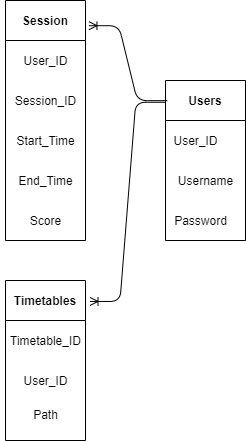

The diagram above was exported from draw.io. Its source (the exported page's mxGraphModel, read from the mxfile embedded in the PNG):
<mxGraphModel dx="2207" dy="1444" grid="1" gridSize="10" guides="1" tooltips="1" connect="1" arrows="1" fold="1" page="1" pageScale="1" pageWidth="1169" pageHeight="827" math="0" shadow="0">
  <root>
    <mxCell id="0" />
    <mxCell id="1" parent="0" />
    <mxCell id="edRcGmoQVar1r2aosalH-2" value="Users" style="swimlane;startSize=40;" vertex="1" parent="1">
      <mxGeometry x="40" y="40" width="80" height="160" as="geometry">
        <mxRectangle x="40" y="40" width="70" height="40" as="alternateBounds" />
      </mxGeometry>
    </mxCell>
    <mxCell id="edRcGmoQVar1r2aosalH-4" value="User_ID" style="text;html=1;align=center;verticalAlign=middle;resizable=0;points=[];autosize=1;strokeColor=none;" vertex="1" parent="1">
      <mxGeometry x="40" y="90" width="60" height="20" as="geometry" />
    </mxCell>
    <mxCell id="edRcGmoQVar1r2aosalH-5" value="Username" style="text;html=1;align=center;verticalAlign=middle;resizable=0;points=[];autosize=1;strokeColor=none;" vertex="1" parent="1">
      <mxGeometry x="45" y="130" width="70" height="20" as="geometry" />
    </mxCell>
    <mxCell id="edRcGmoQVar1r2aosalH-6" value="Password" style="text;html=1;align=center;verticalAlign=middle;resizable=0;points=[];autosize=1;strokeColor=none;" vertex="1" parent="1">
      <mxGeometry x="40" y="170" width="70" height="20" as="geometry" />
    </mxCell>
    <mxCell id="edRcGmoQVar1r2aosalH-8" value="Session" style="swimlane;startSize=40;" vertex="1" parent="1">
      <mxGeometry x="-120" y="-40" width="80" height="240" as="geometry" />
    </mxCell>
    <mxCell id="edRcGmoQVar1r2aosalH-11" value="User_ID" style="text;html=1;align=center;verticalAlign=middle;resizable=0;points=[];autosize=1;strokeColor=none;" vertex="1" parent="edRcGmoQVar1r2aosalH-8">
      <mxGeometry x="10" y="50" width="60" height="20" as="geometry" />
    </mxCell>
    <mxCell id="edRcGmoQVar1r2aosalH-13" value="End_Time" style="text;html=1;align=center;verticalAlign=middle;resizable=0;points=[];autosize=1;strokeColor=none;" vertex="1" parent="edRcGmoQVar1r2aosalH-8">
      <mxGeometry x="5" y="170" width="70" height="20" as="geometry" />
    </mxCell>
    <mxCell id="edRcGmoQVar1r2aosalH-9" value="Session_ID" style="text;html=1;align=center;verticalAlign=middle;resizable=0;points=[];autosize=1;strokeColor=none;" vertex="1" parent="edRcGmoQVar1r2aosalH-8">
      <mxGeometry y="90" width="80" height="20" as="geometry" />
    </mxCell>
    <mxCell id="edRcGmoQVar1r2aosalH-12" value="Start_Time" style="text;html=1;align=center;verticalAlign=middle;resizable=0;points=[];autosize=1;strokeColor=none;" vertex="1" parent="edRcGmoQVar1r2aosalH-8">
      <mxGeometry x="5" y="130" width="70" height="20" as="geometry" />
    </mxCell>
    <mxCell id="edRcGmoQVar1r2aosalH-38" value="Score" style="text;html=1;align=center;verticalAlign=middle;resizable=0;points=[];autosize=1;strokeColor=none;" vertex="1" parent="edRcGmoQVar1r2aosalH-8">
      <mxGeometry x="15" y="210" width="50" height="20" as="geometry" />
    </mxCell>
    <mxCell id="edRcGmoQVar1r2aosalH-17" value="" style="edgeStyle=entityRelationEdgeStyle;fontSize=12;html=1;endArrow=ERoneToMany;exitX=0.022;exitY=0.126;exitDx=0;exitDy=0;exitPerimeter=0;entryX=1.043;entryY=0.105;entryDx=0;entryDy=0;entryPerimeter=0;" edge="1" parent="1" source="edRcGmoQVar1r2aosalH-2" target="edRcGmoQVar1r2aosalH-8">
      <mxGeometry width="100" height="100" relative="1" as="geometry">
        <mxPoint x="-240" y="270" as="sourcePoint" />
        <mxPoint x="-140" y="170" as="targetPoint" />
      </mxGeometry>
    </mxCell>
    <mxCell id="edRcGmoQVar1r2aosalH-18" value="Timetables" style="swimlane;startSize=40;" vertex="1" parent="1">
      <mxGeometry x="-120" y="240" width="80" height="160" as="geometry" />
    </mxCell>
    <mxCell id="edRcGmoQVar1r2aosalH-19" value="Timetable_ID" style="text;html=1;align=center;verticalAlign=middle;resizable=0;points=[];autosize=1;strokeColor=none;" vertex="1" parent="edRcGmoQVar1r2aosalH-18">
      <mxGeometry x="-5" y="50" width="90" height="20" as="geometry" />
    </mxCell>
    <mxCell id="edRcGmoQVar1r2aosalH-21" value="Path" style="text;html=1;align=center;verticalAlign=middle;resizable=0;points=[];autosize=1;strokeColor=none;" vertex="1" parent="edRcGmoQVar1r2aosalH-18">
      <mxGeometry x="20" y="124" width="40" height="20" as="geometry" />
    </mxCell>
    <mxCell id="edRcGmoQVar1r2aosalH-20" value="User_ID" style="text;html=1;align=center;verticalAlign=middle;resizable=0;points=[];autosize=1;strokeColor=none;" vertex="1" parent="edRcGmoQVar1r2aosalH-18">
      <mxGeometry x="10" y="90" width="60" height="20" as="geometry" />
    </mxCell>
    <mxCell id="edRcGmoQVar1r2aosalH-23" value="" style="edgeStyle=entityRelationEdgeStyle;fontSize=12;html=1;endArrow=ERoneToMany;exitX=0.003;exitY=0.136;exitDx=0;exitDy=0;exitPerimeter=0;entryX=1.056;entryY=0.131;entryDx=0;entryDy=0;entryPerimeter=0;" edge="1" parent="1" source="edRcGmoQVar1r2aosalH-2" target="edRcGmoQVar1r2aosalH-18">
      <mxGeometry width="100" height="100" relative="1" as="geometry">
        <mxPoint x="-240" y="270" as="sourcePoint" />
        <mxPoint x="-140" y="170" as="targetPoint" />
      </mxGeometry>
    </mxCell>
  </root>
</mxGraphModel>